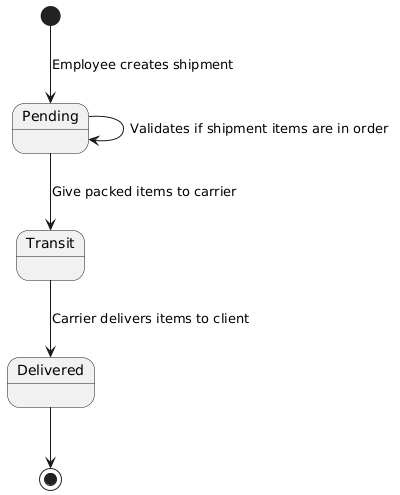

The diagram above was rendered by PlantUML. Its source (embedded in the PNG):
@startuml
[*] --> Pending : Employee creates shipment

state "Pending" as Pending
state "Transit" as Transit
state "Delivered" as Delivered


Pending --> Pending : Validates if shipment items are in order
Pending --> Transit : Give packed items to carrier
Transit --> Delivered : Carrier delivers items to client
Delivered --> [*]
@enduml